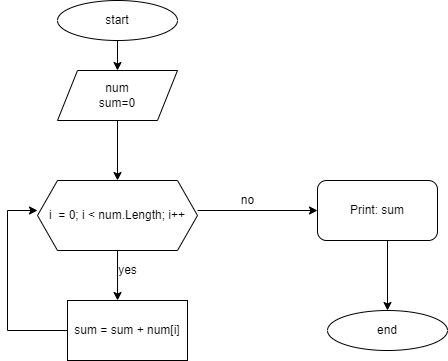

The diagram above was exported from draw.io. Its source (the exported page's mxGraphModel, read from the mxfile embedded in the PNG):
<mxGraphModel dx="1028" dy="418" grid="1" gridSize="10" guides="1" tooltips="1" connect="1" arrows="1" fold="1" page="1" pageScale="1" pageWidth="827" pageHeight="1169" math="0" shadow="0">
  <root>
    <mxCell id="0" />
    <mxCell id="1" parent="0" />
    <mxCell id="2" value="start" style="ellipse;whiteSpace=wrap;html=1;" parent="1" vertex="1">
      <mxGeometry x="310" width="120" height="40" as="geometry" />
    </mxCell>
    <mxCell id="3" value="num&lt;br&gt;sum=0" style="shape=parallelogram;perimeter=parallelogramPerimeter;whiteSpace=wrap;html=1;fixedSize=1;" parent="1" vertex="1">
      <mxGeometry x="310" y="70" width="120" height="50" as="geometry" />
    </mxCell>
    <mxCell id="4" value="" style="endArrow=classic;html=1;exitX=0.5;exitY=1;exitDx=0;exitDy=0;entryX=0.5;entryY=0;entryDx=0;entryDy=0;" parent="1" source="2" target="3" edge="1">
      <mxGeometry width="50" height="50" relative="1" as="geometry">
        <mxPoint x="350" y="90" as="sourcePoint" />
        <mxPoint x="400" y="40" as="targetPoint" />
      </mxGeometry>
    </mxCell>
    <mxCell id="6" value="Print: sum" style="rounded=1;whiteSpace=wrap;html=1;" parent="1" vertex="1">
      <mxGeometry x="570" y="180" width="120" height="60" as="geometry" />
    </mxCell>
    <mxCell id="7" value="" style="endArrow=classic;html=1;exitX=0.5;exitY=1;exitDx=0;exitDy=0;entryX=0.5;entryY=0;entryDx=0;entryDy=0;" parent="1" source="3" edge="1">
      <mxGeometry width="50" height="50" relative="1" as="geometry">
        <mxPoint x="350" y="170" as="sourcePoint" />
        <mxPoint x="370" y="180" as="targetPoint" />
      </mxGeometry>
    </mxCell>
    <mxCell id="8" value="" style="endArrow=classic;html=1;exitX=1;exitY=0.5;exitDx=0;exitDy=0;entryX=0;entryY=0.5;entryDx=0;entryDy=0;" parent="1" target="6" edge="1">
      <mxGeometry width="50" height="50" relative="1" as="geometry">
        <mxPoint x="450" y="210" as="sourcePoint" />
        <mxPoint x="530" y="190" as="targetPoint" />
      </mxGeometry>
    </mxCell>
    <mxCell id="9" value="no" style="text;html=1;align=center;verticalAlign=middle;resizable=0;points=[];autosize=1;strokeColor=none;fillColor=none;" parent="1" vertex="1">
      <mxGeometry x="485" y="190" width="30" height="20" as="geometry" />
    </mxCell>
    <mxCell id="12" value="sum = sum + num[i]" style="rounded=0;whiteSpace=wrap;html=1;" parent="1" vertex="1">
      <mxGeometry x="320" y="300" width="120" height="60" as="geometry" />
    </mxCell>
    <mxCell id="13" value="" style="endArrow=classic;html=1;exitX=0.5;exitY=1;exitDx=0;exitDy=0;entryX=0.417;entryY=0;entryDx=0;entryDy=0;entryPerimeter=0;" parent="1" target="12" edge="1">
      <mxGeometry width="50" height="50" relative="1" as="geometry">
        <mxPoint x="370" y="240" as="sourcePoint" />
        <mxPoint x="400" y="240" as="targetPoint" />
      </mxGeometry>
    </mxCell>
    <mxCell id="14" value="" style="endArrow=none;html=1;entryX=0;entryY=0.5;entryDx=0;entryDy=0;" parent="1" target="12" edge="1">
      <mxGeometry width="50" height="50" relative="1" as="geometry">
        <mxPoint x="260" y="330" as="sourcePoint" />
        <mxPoint x="310" y="300" as="targetPoint" />
      </mxGeometry>
    </mxCell>
    <mxCell id="15" value="" style="endArrow=none;html=1;" parent="1" edge="1">
      <mxGeometry width="50" height="50" relative="1" as="geometry">
        <mxPoint x="260" y="330" as="sourcePoint" />
        <mxPoint x="260" y="210" as="targetPoint" />
      </mxGeometry>
    </mxCell>
    <mxCell id="16" value="" style="endArrow=classic;html=1;entryX=0;entryY=0.5;entryDx=0;entryDy=0;" parent="1" edge="1">
      <mxGeometry width="50" height="50" relative="1" as="geometry">
        <mxPoint x="260" y="210" as="sourcePoint" />
        <mxPoint x="290" y="210" as="targetPoint" />
      </mxGeometry>
    </mxCell>
    <mxCell id="17" value="yes" style="text;html=1;align=center;verticalAlign=middle;resizable=0;points=[];autosize=1;strokeColor=none;fillColor=none;" parent="1" vertex="1">
      <mxGeometry x="365" y="260" width="30" height="20" as="geometry" />
    </mxCell>
    <mxCell id="18" value="end" style="ellipse;whiteSpace=wrap;html=1;" parent="1" vertex="1">
      <mxGeometry x="580" y="310" width="120" height="40" as="geometry" />
    </mxCell>
    <mxCell id="19" value="" style="endArrow=classic;html=1;entryX=0.5;entryY=0;entryDx=0;entryDy=0;" parent="1" target="18" edge="1">
      <mxGeometry width="50" height="50" relative="1" as="geometry">
        <mxPoint x="640" y="240" as="sourcePoint" />
        <mxPoint x="670" y="240" as="targetPoint" />
      </mxGeometry>
    </mxCell>
    <mxCell id="20" value="i&amp;nbsp; = 0; i &amp;lt; num.Length; i++" style="shape=hexagon;perimeter=hexagonPerimeter2;whiteSpace=wrap;html=1;fixedSize=1;" vertex="1" parent="1">
      <mxGeometry x="290" y="180" width="160" height="70" as="geometry" />
    </mxCell>
  </root>
</mxGraphModel>